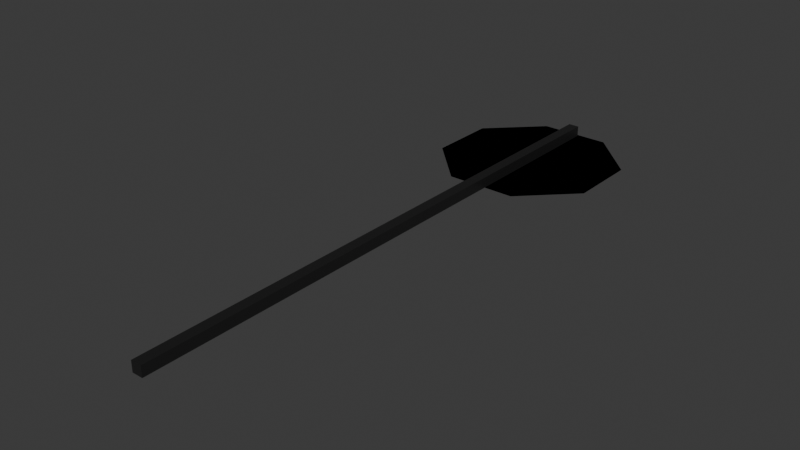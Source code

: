 # Source: stopSign.blend  (saved by Blender 4.5.88; exported with 4.5.12 LTS)
import bpy
from mathutils import Matrix  # noqa: F401  (used for matrix-valued properties, if any)

bpy.ops.wm.read_factory_settings(use_empty=True)
scene = bpy.context.scene
scene.name = 'Scene'

# ---- collections
col_collection = bpy.data.collections.new('Collection'); scene.collection.children.link(col_collection)

# ---- materials (node trees are filled in below, after node groups)
mat_metal = bpy.data.materials.new('metal ')
mat_red = bpy.data.materials.new('red')

# ---- material node trees
mat_metal.use_nodes = True; mat_metal.node_tree.nodes.clear()
_N = mat_metal.node_tree.nodes; _L = mat_metal.node_tree.links
n0 = _N.new('ShaderNodeBsdfPrincipled'); n0.name = 'Principled BSDF'; n0.location = (-200, 100)
n0.inputs[0].default_value = (0.0109, 0.0109, 0.0109, 1.0)
n1 = _N.new('ShaderNodeOutputMaterial'); n1.name = 'Material Output'; n1.location = (200, 100)
_L.new(n0.outputs[0], n1.inputs[0])
n1.is_active_output = True
mat_red.use_nodes = True; mat_red.node_tree.nodes.clear()
_N = mat_red.node_tree.nodes; _L = mat_red.node_tree.links
n0 = _N.new('ShaderNodeBsdfPrincipled'); n0.name = 'Principled BSDF'; n0.location = (-200, 100)
n0.inputs[0].default_value = (1.0, 0.0, 0.0, 1.0)
n1 = _N.new('ShaderNodeOutputMaterial'); n1.name = 'Material Output'; n1.location = (200, 100)
_L.new(n0.outputs[0], n1.inputs[0])
n1.is_active_output = True

# ---- world
world_world = bpy.data.worlds.new('World'); scene.world = world_world
world_world.use_nodes = True; world_world.node_tree.nodes.clear()
_N = world_world.node_tree.nodes; _L = world_world.node_tree.links
n0 = _N.new('ShaderNodeOutputWorld'); n0.name = 'World Output'; n0.location = (200, 100)
n1 = _N.new('ShaderNodeBackground'); n1.name = 'Background'; n1.location = (-200, 100)
n1.inputs[0].default_value = (0.05088, 0.05088, 0.05088, 1.0)
_L.new(n1.outputs[0], n0.inputs[0])
n0.is_active_output = True
world_world.color = (0.05088, 0.05088, 0.05088)
world_world.sun_shadow_jitter_overblur = 0.0

# ---- meshes
me_plane_001 = bpy.data.meshes.new('Plane.001')
me_plane_001.from_pydata([(-0.5412, 1.307, 0.0), (1.307, 0.5412, 0.0), (-1.307, 0.5412, 0.0), (-0.5412, -1.307, 0.0), (0.5412, 1.307, 0.0), (1.307, -0.5412, 0.0), (0.0, 0.0, 0.0), (-1.307, -0.5412, 0.0), (0.5412, -1.307, 0.0), (0.0, 0.0, 0.0), (-0.08293, -7.626, 0.001775), (-0.08293, -7.626, 0.1676), (-0.08293, 1.265, 0.001775), (-0.08293, 1.265, 0.1676), (0.08293, -7.626, 0.001775), (0.08293, -7.626, 0.1676), (0.08293, 1.265, 0.001775), (0.08293, 1.265, 0.1676)], [], [(0, 2, 6), (7, 3, 6), (1, 5, 6), (8, 3, 6), (7, 2, 6), (0, 4, 6), (1, 4, 6), (8, 5, 6), (0, 9, 2), (7, 9, 3), (1, 9, 5), (8, 9, 3), (7, 9, 2), (0, 9, 4), (1, 9, 4), (8, 9, 5), (10, 11, 13, 12), (12, 13, 17, 16), (16, 17, 15, 14), (14, 15, 11, 10), (12, 16, 14, 10), (17, 13, 11, 15)])
me_plane_001.polygons.foreach_set('material_index', [1, 1, 1, 1, 1, 1, 1, 1, 1, 1, 1, 1, 1, 1, 1, 1, 0, 0, 0, 0, 0, 0])
_uv = me_plane_001.uv_layers.new(name='UVMap')
_uv.uv.foreach_set('vector', [0.0, 0.0, 0.0, 0.0, 0.0, 0.0, 0.0, 0.0, 0.0, 0.0, 0.0, 0.0, 0.0, 0.0, 0.0, 0.0, 0.0, 0.0, 0.0, 0.0, 0.0, 0.0, 0.0, 0.0, 0.0, 0.0, 0.0, 0.0, 0.0, 0.0, 0.0, 0.0, 0.0, 0.0, 0.0, 0.0, 0.0, 0.0, 0.0, 0.0, 0.0, 0.0, 0.0, 0.0, 0.0, 0.0, 0.0, 0.0, 0.0, 0.0, 0.0, 0.0, 0.0, 0.0, 0.0, 0.0, 0.0, 0.0, 0.0, 0.0, 0.0, 0.0, 0.0, 0.0, 0.0, 0.0, 0.0, 0.0, 0.0, 0.0, 0.0, 0.0, 0.0, 0.0, 0.0, 0.0, 0.0, 0.0, 0.0, 0.0, 0.0, 0.0, 0.0, 0.0, 0.0, 0.0, 0.0, 0.0, 0.0, 0.0, 0.0, 0.0, 0.0, 0.0, 0.0, 0.0, 0.375, 0.0, 0.625, 0.0, 0.625, 0.25, 0.375, 0.25, 0.375, 0.25, 0.625, 0.25, 0.625, 0.5, 0.375, 0.5, 0.375, 0.5, 0.625, 0.5, 0.625, 0.75, 0.375, 0.75, 0.375, 0.75, 0.625, 0.75, 0.625, 1.0, 0.375, 1.0, 0.125, 0.5, 0.375, 0.5, 0.375, 0.75, 0.125, 0.75, 0.625, 0.5, 0.875, 0.5, 0.875, 0.75, 0.625, 0.75])
me_plane_001.materials.append(mat_metal)
me_plane_001.materials.append(mat_red)
me_plane_001.update()

# ---- objects
ob_plane = bpy.data.objects.new('Plane', me_plane_001)

# ---- transforms, parenting, visibility, modifiers, constraints
ob_plane.location = (0.0, 0.0, 0.0)

# ---- collection membership
col_collection.objects.link(ob_plane)

# ---- scene / render settings (as saved in the file)
scene.frame_start = 1; scene.frame_end = 250; scene.frame_set(1)
scene.render.engine = 'BLENDER_EEVEE_NEXT'
bpy.context.view_layer.update()

# ---- added for rendering (the .blend has no active camera and no usable light): camera, sun
cam_auto = bpy.data.cameras.new('AutoCamera')
cam_auto.lens = 50.0
cam_auto.sensor_width = 36.0
cam_auto.clip_end = 1000.0
ob_auto_camera = bpy.data.objects.new('AutoCamera', cam_auto)
scene.collection.objects.link(ob_auto_camera)
ob_auto_camera.location = (8.61262, -13.495, 6.97391)
ob_auto_camera.rotation_euler = (1.09748, -7.21219e-08, 0.694738)
scene.camera = ob_auto_camera
light_auto_sun = bpy.data.lights.new('AutoSun', 'SUN')
light_auto_sun.energy = 3.0
light_auto_sun.angle = 0.0523599
ob_auto_sun = bpy.data.objects.new('AutoSun', light_auto_sun)
scene.collection.objects.link(ob_auto_sun)
ob_auto_sun.rotation_euler = (0.872665, 0.174533, 0.523599)
bpy.context.view_layer.update()

